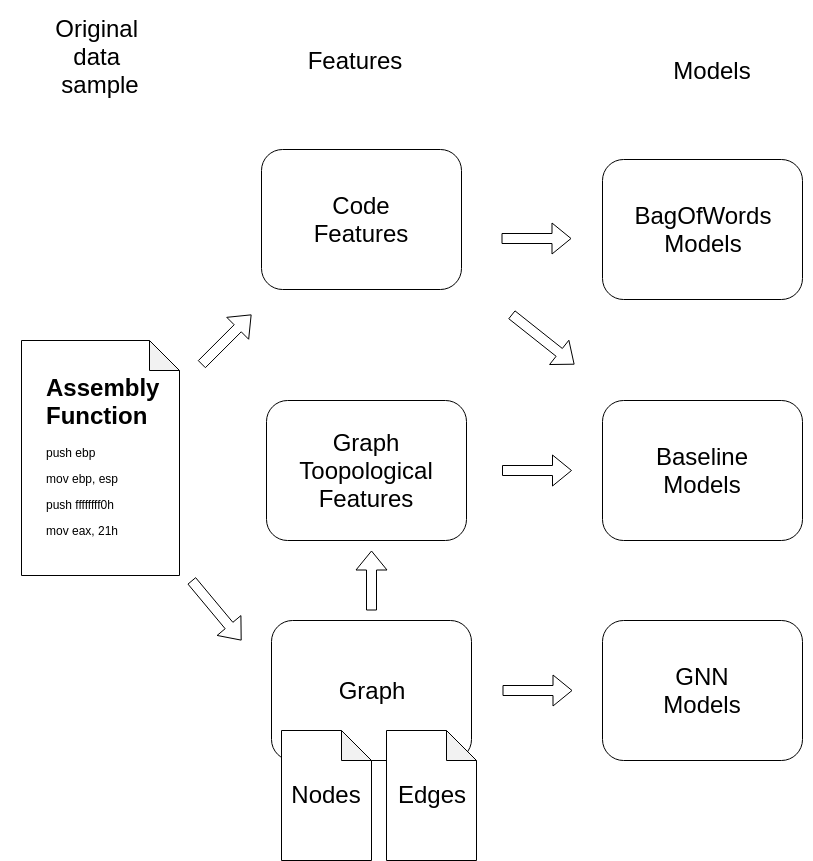

The diagram above was exported from draw.io. Its source (the exported page's mxGraphModel, read from the mxfile embedded in the PNG):
<mxGraphModel dx="1447" dy="1170" grid="1" gridSize="10" guides="1" tooltips="1" connect="1" arrows="1" fold="1" page="1" pageScale="1" pageWidth="827" pageHeight="1169" math="0" shadow="0">
  <root>
    <mxCell id="0" />
    <mxCell id="1" parent="0" />
    <mxCell id="rcT2UIYAnFiocSkPj9Q_-2" value="" style="shape=note;whiteSpace=wrap;html=1;backgroundOutline=1;darkOpacity=0.05;" vertex="1" parent="1">
      <mxGeometry x="80" y="350" width="158" height="235" as="geometry" />
    </mxCell>
    <mxCell id="rcT2UIYAnFiocSkPj9Q_-3" value="&lt;h1&gt;Assembly Function&lt;/h1&gt;&lt;p&gt;push ebp&lt;/p&gt;&lt;p&gt;mov ebp, esp&lt;/p&gt;&lt;p&gt;push ffffffff0h&lt;/p&gt;&lt;p&gt;mov eax, 21h&lt;/p&gt;" style="text;html=1;strokeColor=none;fillColor=none;spacing=5;spacingTop=-20;whiteSpace=wrap;overflow=hidden;rounded=0;" vertex="1" parent="1">
      <mxGeometry x="100" y="377.5" width="185" height="180" as="geometry" />
    </mxCell>
    <mxCell id="rcT2UIYAnFiocSkPj9Q_-4" value="" style="rounded=1;whiteSpace=wrap;html=1;" vertex="1" parent="1">
      <mxGeometry x="320" y="159" width="200" height="140" as="geometry" />
    </mxCell>
    <mxCell id="rcT2UIYAnFiocSkPj9Q_-5" value="&lt;font style=&quot;font-size: 24px&quot;&gt;Code Features&lt;/font&gt;" style="text;html=1;strokeColor=none;fillColor=none;align=center;verticalAlign=middle;whiteSpace=wrap;rounded=0;" vertex="1" parent="1">
      <mxGeometry x="360" y="209" width="120" height="40" as="geometry" />
    </mxCell>
    <mxCell id="rcT2UIYAnFiocSkPj9Q_-6" value="" style="shape=flexArrow;endArrow=classic;html=1;" edge="1" parent="1">
      <mxGeometry width="50" height="50" relative="1" as="geometry">
        <mxPoint x="260" y="374" as="sourcePoint" />
        <mxPoint x="310" y="324" as="targetPoint" />
      </mxGeometry>
    </mxCell>
    <mxCell id="rcT2UIYAnFiocSkPj9Q_-7" value="" style="shape=flexArrow;endArrow=classic;html=1;" edge="1" parent="1">
      <mxGeometry width="50" height="50" relative="1" as="geometry">
        <mxPoint x="430" y="620" as="sourcePoint" />
        <mxPoint x="430" y="560" as="targetPoint" />
      </mxGeometry>
    </mxCell>
    <mxCell id="rcT2UIYAnFiocSkPj9Q_-9" value="" style="rounded=1;whiteSpace=wrap;html=1;" vertex="1" parent="1">
      <mxGeometry x="330" y="630" width="200" height="140" as="geometry" />
    </mxCell>
    <mxCell id="rcT2UIYAnFiocSkPj9Q_-10" value="&lt;span style=&quot;font-size: 24px&quot;&gt;Graph&lt;/span&gt;" style="text;html=1;strokeColor=none;fillColor=none;align=center;verticalAlign=middle;whiteSpace=wrap;rounded=0;" vertex="1" parent="1">
      <mxGeometry x="370" y="680" width="120" height="40" as="geometry" />
    </mxCell>
    <mxCell id="rcT2UIYAnFiocSkPj9Q_-11" value="" style="shape=note;whiteSpace=wrap;html=1;backgroundOutline=1;darkOpacity=0.05;" vertex="1" parent="1">
      <mxGeometry x="340" y="740" width="90" height="130" as="geometry" />
    </mxCell>
    <mxCell id="rcT2UIYAnFiocSkPj9Q_-12" value="" style="shape=note;whiteSpace=wrap;html=1;backgroundOutline=1;darkOpacity=0.05;" vertex="1" parent="1">
      <mxGeometry x="445" y="740" width="90" height="130" as="geometry" />
    </mxCell>
    <mxCell id="rcT2UIYAnFiocSkPj9Q_-13" value="&lt;span style=&quot;font-size: 24px&quot;&gt;Nodes&lt;/span&gt;" style="text;html=1;strokeColor=none;fillColor=none;align=center;verticalAlign=middle;whiteSpace=wrap;rounded=0;" vertex="1" parent="1">
      <mxGeometry x="325" y="784" width="120" height="40" as="geometry" />
    </mxCell>
    <mxCell id="rcT2UIYAnFiocSkPj9Q_-14" value="&lt;span style=&quot;font-size: 24px&quot;&gt;Edges&lt;/span&gt;" style="text;html=1;strokeColor=none;fillColor=none;align=center;verticalAlign=middle;whiteSpace=wrap;rounded=0;" vertex="1" parent="1">
      <mxGeometry x="430" y="784" width="120" height="40" as="geometry" />
    </mxCell>
    <mxCell id="rcT2UIYAnFiocSkPj9Q_-15" value="" style="shape=flexArrow;endArrow=classic;html=1;" edge="1" parent="1">
      <mxGeometry width="50" height="50" relative="1" as="geometry">
        <mxPoint x="250" y="590" as="sourcePoint" />
        <mxPoint x="300" y="650" as="targetPoint" />
      </mxGeometry>
    </mxCell>
    <mxCell id="rcT2UIYAnFiocSkPj9Q_-16" value="" style="rounded=1;whiteSpace=wrap;html=1;" vertex="1" parent="1">
      <mxGeometry x="325" y="410" width="200" height="140" as="geometry" />
    </mxCell>
    <mxCell id="rcT2UIYAnFiocSkPj9Q_-17" value="&lt;font style=&quot;font-size: 24px&quot;&gt;Graph Toopological&lt;br&gt;Features&lt;br&gt;&lt;/font&gt;" style="text;html=1;strokeColor=none;fillColor=none;align=center;verticalAlign=middle;whiteSpace=wrap;rounded=0;" vertex="1" parent="1">
      <mxGeometry x="365" y="460" width="120" height="40" as="geometry" />
    </mxCell>
    <mxCell id="rcT2UIYAnFiocSkPj9Q_-19" value="" style="shape=flexArrow;endArrow=classic;html=1;" edge="1" parent="1">
      <mxGeometry width="50" height="50" relative="1" as="geometry">
        <mxPoint x="560" y="248" as="sourcePoint" />
        <mxPoint x="630" y="248" as="targetPoint" />
      </mxGeometry>
    </mxCell>
    <mxCell id="rcT2UIYAnFiocSkPj9Q_-22" value="" style="rounded=1;whiteSpace=wrap;html=1;" vertex="1" parent="1">
      <mxGeometry x="661" y="169" width="200" height="140" as="geometry" />
    </mxCell>
    <mxCell id="rcT2UIYAnFiocSkPj9Q_-23" value="&lt;font style=&quot;font-size: 24px&quot;&gt;BagOfWords&lt;br&gt;Models&lt;br&gt;&lt;/font&gt;" style="text;html=1;strokeColor=none;fillColor=none;align=center;verticalAlign=middle;whiteSpace=wrap;rounded=0;" vertex="1" parent="1">
      <mxGeometry x="701" y="219" width="120" height="40" as="geometry" />
    </mxCell>
    <mxCell id="rcT2UIYAnFiocSkPj9Q_-25" value="" style="rounded=1;whiteSpace=wrap;html=1;" vertex="1" parent="1">
      <mxGeometry x="661" y="410" width="200" height="140" as="geometry" />
    </mxCell>
    <mxCell id="rcT2UIYAnFiocSkPj9Q_-26" value="&lt;font style=&quot;font-size: 24px&quot;&gt;Baseline Models&lt;br&gt;&lt;/font&gt;" style="text;html=1;strokeColor=none;fillColor=none;align=center;verticalAlign=middle;whiteSpace=wrap;rounded=0;" vertex="1" parent="1">
      <mxGeometry x="701" y="460" width="120" height="40" as="geometry" />
    </mxCell>
    <mxCell id="rcT2UIYAnFiocSkPj9Q_-27" value="" style="rounded=1;whiteSpace=wrap;html=1;" vertex="1" parent="1">
      <mxGeometry x="661" y="630" width="200" height="140" as="geometry" />
    </mxCell>
    <mxCell id="rcT2UIYAnFiocSkPj9Q_-28" value="&lt;font style=&quot;font-size: 24px&quot;&gt;GNN Models&lt;br&gt;&lt;/font&gt;" style="text;html=1;strokeColor=none;fillColor=none;align=center;verticalAlign=middle;whiteSpace=wrap;rounded=0;" vertex="1" parent="1">
      <mxGeometry x="701" y="680" width="120" height="40" as="geometry" />
    </mxCell>
    <mxCell id="rcT2UIYAnFiocSkPj9Q_-31" value="&lt;font style=&quot;font-size: 24px&quot;&gt;Original&amp;nbsp;&lt;br&gt;data&amp;nbsp;&lt;br&gt;sample&lt;br&gt;&lt;br&gt;&lt;/font&gt;" style="text;html=1;strokeColor=none;fillColor=none;align=center;verticalAlign=middle;whiteSpace=wrap;rounded=0;" vertex="1" parent="1">
      <mxGeometry x="59" y="20" width="200" height="120" as="geometry" />
    </mxCell>
    <mxCell id="rcT2UIYAnFiocSkPj9Q_-32" value="&lt;font style=&quot;font-size: 24px&quot;&gt;Features&lt;br&gt;&lt;/font&gt;" style="text;html=1;strokeColor=none;fillColor=none;align=center;verticalAlign=middle;whiteSpace=wrap;rounded=0;" vertex="1" parent="1">
      <mxGeometry x="313" y="10" width="200" height="120" as="geometry" />
    </mxCell>
    <mxCell id="rcT2UIYAnFiocSkPj9Q_-33" value="&lt;font style=&quot;font-size: 24px&quot;&gt;Models&lt;br&gt;&lt;/font&gt;" style="text;html=1;strokeColor=none;fillColor=none;align=center;verticalAlign=middle;whiteSpace=wrap;rounded=0;" vertex="1" parent="1">
      <mxGeometry x="671" y="20" width="200" height="120" as="geometry" />
    </mxCell>
    <mxCell id="rcT2UIYAnFiocSkPj9Q_-34" value="" style="shape=flexArrow;endArrow=classic;html=1;" edge="1" parent="1">
      <mxGeometry width="50" height="50" relative="1" as="geometry">
        <mxPoint x="570" y="324" as="sourcePoint" />
        <mxPoint x="633" y="374" as="targetPoint" />
      </mxGeometry>
    </mxCell>
    <mxCell id="rcT2UIYAnFiocSkPj9Q_-35" value="" style="shape=flexArrow;endArrow=classic;html=1;" edge="1" parent="1">
      <mxGeometry width="50" height="50" relative="1" as="geometry">
        <mxPoint x="560.5000000000002" y="480" as="sourcePoint" />
        <mxPoint x="630.5" y="480" as="targetPoint" />
      </mxGeometry>
    </mxCell>
    <mxCell id="rcT2UIYAnFiocSkPj9Q_-36" value="" style="shape=flexArrow;endArrow=classic;html=1;" edge="1" parent="1">
      <mxGeometry width="50" height="50" relative="1" as="geometry">
        <mxPoint x="561.0000000000002" y="700" as="sourcePoint" />
        <mxPoint x="631" y="700" as="targetPoint" />
      </mxGeometry>
    </mxCell>
  </root>
</mxGraphModel>